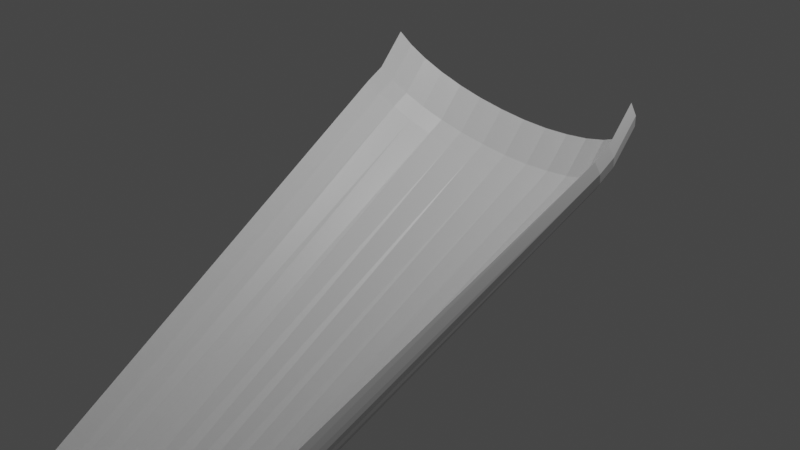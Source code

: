 # Source: slide1.blend  (saved by Blender 2.80.75; exported with 4.5.12 LTS)
import bpy
from mathutils import Matrix  # noqa: F401  (used for matrix-valued properties, if any)

bpy.ops.wm.read_factory_settings(use_empty=True)
scene = bpy.context.scene
scene.name = 'Scene'

# ---- collections
col_collection = bpy.data.collections.new('Collection'); scene.collection.children.link(col_collection)

# ---- materials (node trees are filled in below, after node groups)
mat_material = bpy.data.materials.new('Material')
mat_material.alpha_threshold = 0.0
mat_material.use_transparent_shadow = False
mat_material.diffuse_color = (0.1364, 0.567, 0.8, 1.0)
mat_material.line_color = (0.0, 0.0, 0.0, 1.0)

# ---- material node trees
mat_material.use_nodes = True; mat_material.node_tree.nodes.clear()
_N = mat_material.node_tree.nodes; _L = mat_material.node_tree.links
n0 = _N.new('ShaderNodeOutputMaterial'); n0.name = 'Material Output'; n0.location = (300, 300)
n1 = _N.new('ShaderNodeBsdfPrincipled'); n1.name = 'Principled BSDF'; n1.location = (10, 300)
n1.distribution = 'GGX'
n1.subsurface_method = 'BURLEY'
n1.inputs[2].default_value = 0.4
n1.inputs[3].default_value = 1.45
n1.inputs[27].default_value = (0.0, 0.0, 0.0, 1.0)
n1.inputs[28].default_value = 1.0
_L.new(n1.outputs[0], n0.inputs[0])
n0.is_active_output = True

# ---- world
world_world = bpy.data.worlds.new('World'); scene.world = world_world
world_world.use_nodes = True; world_world.node_tree.nodes.clear()
_N = world_world.node_tree.nodes; _L = world_world.node_tree.links
n0 = _N.new('ShaderNodeOutputWorld'); n0.name = 'World Output'; n0.location = (300, 300)
n1 = _N.new('ShaderNodeBackground'); n1.name = 'Background'; n1.location = (10, 300)
n1.inputs[0].default_value = (0.05088, 0.05088, 0.05088, 1.0)
_L.new(n1.outputs[0], n0.inputs[0])
n0.is_active_output = True
world_world.color = (0.05088, 0.05088, 0.05088)
world_world.use_sun_shadow = False
world_world.sun_shadow_jitter_overblur = 0.0

# ---- cameras
cam_camera = bpy.data.cameras.new('Camera')
cam_camera.clip_end = 100.0
cam_camera.ortho_scale = 7.314

# ---- lights
light_light = bpy.data.lights.new('Light', 'POINT')
light_light.transmission_factor = 0.0
light_light.energy = 1000.0
light_light.shadow_soft_size = 0.1
light_light.shadow_maximum_resolution = 0.006
light_light.use_absolute_resolution = True

# ---- meshes
me_cylinder = bpy.data.meshes.new('Cylinder')
me_cylinder.from_pydata([(0.1374, -4.888, -3.531), (0.14, 1.591, 0.003566), (0.2895, -4.902, -3.514), (0.4445, 1.581, 0.02041), (0.4358, -4.942, -3.463), (0.7351, 1.543, 0.06827), (0.5705, -5.008, -3.381), (1.008, 1.478, 0.1496), (0.6887, -5.097, -3.27), (1.249, 1.39, 0.2597), (0.7856, -5.206, -3.134), (1.446, 1.283, 0.3942), (0.8577, -5.329, -2.98), (1.593, 1.149, 0.5558), (0.902, -5.463, -2.812), (1.682, 1.015, 0.7237), (0.917, -5.602, -2.638), (1.712, 0.8767, 0.8983), (-0.6421, -5.602, -2.638), (-1.435, 0.885, 0.8988), (-0.6272, -5.463, -2.812), (-1.405, 1.023, 0.7242), (-0.5828, -5.329, -2.98), (-1.315, 1.156, 0.5563), (-0.5108, -5.206, -3.134), (-1.169, 1.279, 0.4015), (-0.4138, -5.097, -3.27), (-0.9733, 1.386, 0.2659), (-0.2957, -5.008, -3.381), (-0.7404, 1.47, 0.1576), (-0.1609, -4.942, -3.463), (-0.4695, 1.537, 0.0738), (-0.01466, -4.902, -3.514), (-0.167, 1.578, 0.02081), (0.1395, 1.787, 0.1166), (0.4439, 1.778, 0.1334), (0.7345, 1.739, 0.1813), (1.008, 1.675, 0.2626), (1.248, 1.587, 0.3727), (1.446, 1.48, 0.5073), (1.593, 1.345, 0.6689), (1.682, 1.212, 0.8367), (1.712, 1.073, 1.011), (-1.436, 1.082, 1.012), (-1.405, 1.22, 0.8372), (-1.316, 1.353, 0.6693), (-1.17, 1.475, 0.5145), (-0.9739, 1.582, 0.3789), (-0.741, 1.667, 0.2707), (-0.4701, 1.734, 0.1868), (-0.1676, 1.774, 0.1338), (0.1387, 1.936, 0.289), (0.4432, 1.926, 0.3058), (0.7338, 1.888, 0.3537), (1.007, 1.823, 0.435), (1.247, 1.736, 0.5451), (1.445, 1.628, 0.6797), (1.592, 1.494, 0.8413), (1.681, 1.36, 1.009), (1.711, 1.222, 1.184), (-1.437, 1.23, 1.184), (-1.406, 1.369, 1.01), (-1.316, 1.501, 0.8417), (-1.171, 1.624, 0.6869), (-0.9746, 1.731, 0.5513), (-0.7417, 1.816, 0.4431), (-0.4708, 1.883, 0.3592), (-0.1683, 1.923, 0.3062), (0.138, 2.084, 0.4608), (0.4425, 2.075, 0.4776), (0.7331, 2.036, 0.5255), (1.006, 1.971, 0.6068), (1.247, 1.884, 0.7169), (1.444, 1.777, 0.8515), (1.591, 1.642, 1.013), (1.68, 1.509, 1.181), (1.71, 1.37, 1.356), (-1.437, 1.378, 1.356), (-1.407, 1.517, 1.181), (-1.317, 1.65, 1.013), (-1.171, 1.772, 0.8587), (-0.9753, 1.879, 0.7231), (-0.7424, 1.964, 0.6149), (-0.4715, 2.031, 0.531), (-0.1691, 2.071, 0.478), (0.2442, -6.532, -4.004), (0.3659, -6.606, -3.946), (0.4725, -6.674, -3.847), (0.5598, -6.733, -3.713), (0.6244, -6.782, -3.546), (0.6639, -6.819, -3.355), (0.6767, -6.841, -3.146), (0.6624, -6.849, -2.928), (0.6215, -6.841, -2.708), (-0.6808, -6.07, -3.083), (-0.6149, -6.093, -3.295), (-0.5265, -6.129, -3.493), (-0.419, -6.178, -3.667), (-0.2965, -6.237, -3.812), (-0.1638, -6.305, -3.921), (-0.02587, -6.379, -3.991), (0.1119, -6.455, -4.019), (0.005392, -7.703, -4.293), (0.1318, -7.778, -4.248), (0.2457, -7.85, -4.161), (0.3426, -7.915, -4.036), (0.4189, -7.973, -3.877), (0.4716, -8.019, -3.692), (0.4987, -8.054, -3.486), (0.4991, -8.074, -3.268), (0.4729, -8.08, -3.045), (-0.8625, -7.313, -3.287), (-0.8106, -7.321, -3.505), (-0.7351, -7.345, -3.709), (-0.6388, -7.381, -3.893), (-0.5254, -7.43, -4.048), (-0.3993, -7.489, -4.17), (-0.2654, -7.556, -4.253), (-0.1287, -7.628, -4.295), (-0.2978, -8.465, -4.412), (-0.1714, -8.54, -4.367), (-0.05753, -8.612, -4.28), (0.0394, -8.677, -4.155), (0.1157, -8.735, -3.997), (0.1684, -8.781, -3.811), (0.1955, -8.816, -3.605), (0.1959, -8.836, -3.387), (0.1697, -8.842, -3.165), (-1.166, -8.075, -3.407), (-1.114, -8.083, -3.624), (-1.038, -8.107, -3.829), (-0.942, -8.143, -4.012), (-0.8286, -8.192, -4.168), (-0.7025, -8.251, -4.289), (-0.5686, -8.318, -4.373), (-0.4319, -8.39, -4.414), (-0.5494, -9.632, -4.568), (-0.423, -9.707, -4.523), (-0.3091, -9.778, -4.436), (-0.2122, -9.844, -4.311), (-0.1359, -9.901, -4.152), (-0.08321, -9.948, -3.967), (-0.05612, -9.982, -3.761), (-0.05568, -10.0, -3.543), (-0.08191, -10.01, -3.321), (-1.417, -9.242, -3.562), (-1.365, -9.25, -3.78), (-1.29, -9.273, -3.984), (-1.194, -9.31, -4.168), (-1.08, -9.359, -4.323), (-0.9541, -9.418, -4.445), (-0.8202, -9.485, -4.528), (-0.6835, -9.557, -4.57), (-0.9177, -10.16, -4.559), (-0.7913, -10.23, -4.514), (-0.6774, -10.31, -4.427), (-0.5805, -10.37, -4.302), (-0.5042, -10.43, -4.144), (-0.4515, -10.48, -3.958), (-0.4244, -10.51, -3.752), (-0.4239, -10.53, -3.534), (-0.4502, -10.54, -3.312), (-1.786, -9.768, -3.554), (-1.734, -9.777, -3.771), (-1.658, -9.8, -3.976), (-1.562, -9.837, -4.159), (-1.448, -9.886, -4.315), (-1.322, -9.945, -4.437), (-1.188, -10.01, -4.52), (-1.052, -10.08, -4.561), (-1.451, -11.05, -4.526), (-1.314, -11.14, -4.485), (-1.191, -11.23, -4.412), (-1.086, -11.3, -4.308), (-1.004, -11.36, -4.178), (-0.947, -11.41, -4.027), (-0.9177, -11.44, -3.859), (-0.9173, -11.45, -3.683), (-0.9456, -11.43, -3.504), (-2.389, -10.46, -3.738), (-2.333, -10.49, -3.912), (-2.252, -10.54, -4.075), (-2.148, -10.6, -4.221), (-2.025, -10.67, -4.343), (-1.889, -10.76, -4.438), (-1.744, -10.85, -4.501), (-1.596, -10.95, -4.531), (-1.904, -11.4, -4.55), (-1.768, -11.5, -4.51), (-1.644, -11.58, -4.436), (-1.54, -11.66, -4.332), (-1.457, -11.72, -4.202), (-1.4, -11.76, -4.051), (-1.371, -11.79, -3.884), (-1.37, -11.8, -3.707), (-1.399, -11.79, -3.528), (-2.843, -10.81, -3.762), (-2.787, -10.84, -3.936), (-2.705, -10.89, -4.099), (-2.601, -10.95, -4.245), (-2.478, -11.03, -4.367), (-2.342, -11.12, -4.462), (-2.197, -11.21, -4.526), (-2.049, -11.31, -4.555), (-2.255, -11.59, -4.594), (-2.118, -11.68, -4.554), (-1.995, -11.77, -4.481), (-1.89, -11.84, -4.377), (-1.808, -11.9, -4.247), (-1.751, -11.95, -4.095), (-1.721, -11.98, -3.928), (-1.721, -11.98, -3.752), (-1.749, -11.97, -3.573), (-3.193, -11.0, -3.807), (-3.137, -11.03, -3.981), (-3.055, -11.08, -4.144), (-2.951, -11.14, -4.29), (-2.829, -11.21, -4.412), (-2.692, -11.3, -4.507), (-2.548, -11.39, -4.57), (-2.4, -11.49, -4.6), (-2.696, -11.77, -4.551), (-2.616, -11.88, -4.516), (-2.545, -11.98, -4.452), (-2.484, -12.07, -4.361), (-2.437, -12.14, -4.248), (-2.406, -12.19, -4.116), (-2.391, -12.22, -3.97), (-2.393, -12.23, -3.816), (-2.412, -12.21, -3.661), (-3.258, -11.06, -3.864), (-3.223, -11.1, -4.016), (-3.173, -11.16, -4.158), (-3.109, -11.23, -4.285), (-3.036, -11.33, -4.392), (-2.954, -11.43, -4.474), (-2.868, -11.54, -4.529), (-2.781, -11.66, -4.555), (-3.431, -12.0, -4.667), (-3.356, -12.11, -4.632), (-3.289, -12.21, -4.568), (-3.232, -12.3, -4.478), (-3.188, -12.37, -4.364), (-3.158, -12.42, -4.232), (-3.145, -12.45, -4.087), (-3.147, -12.46, -3.933), (-3.165, -12.44, -3.777), (-3.965, -11.26, -3.968), (-3.931, -11.3, -4.133), (-3.883, -11.36, -4.275), (-3.823, -11.44, -4.402), (-3.753, -11.54, -4.508), (-3.676, -11.64, -4.591), (-3.595, -11.76, -4.646), (-3.512, -11.88, -4.672), (-3.22, -11.08, -3.745), (-3.928, -11.28, -3.848), (-3.194, -11.16, -3.663), (-3.905, -11.36, -3.767), (-3.173, -11.27, -3.596), (-3.888, -11.47, -3.7), (-3.156, -11.39, -3.54), (-3.876, -11.6, -3.644), (-3.139, -11.56, -3.498), (-3.866, -11.76, -3.602), (-3.126, -11.71, -3.471), (-3.859, -11.92, -3.575), (-3.126, -11.87, -3.494), (-3.865, -12.07, -3.598), (-3.129, -12.0, -3.528), (-3.874, -12.21, -3.632), (-3.133, -12.17, -3.614), (-3.884, -12.37, -3.718)], [], [(0, 1, 3, 2), (2, 3, 5, 4), (4, 5, 7, 6), (6, 7, 9, 8), (8, 9, 11, 10), (10, 11, 13, 12), (12, 13, 15, 14), (14, 15, 17, 16), (18, 19, 21, 20), (20, 21, 23, 22), (22, 23, 25, 24), (24, 25, 27, 26), (26, 27, 29, 28), (28, 29, 31, 30), (30, 31, 33, 32), (32, 33, 1, 0), (23, 21, 44, 45), (33, 31, 49, 50), (7, 5, 36, 37), (17, 15, 41, 42), (3, 1, 34, 35), (29, 27, 47, 48), (13, 11, 39, 40), (25, 23, 45, 46), (1, 33, 50, 34), (9, 7, 37, 38), (21, 19, 43, 44), (31, 29, 48, 49), (5, 3, 35, 36), (15, 13, 40, 41), (27, 25, 46, 47), (11, 9, 38, 39), (45, 44, 61, 62), (37, 36, 53, 54), (46, 45, 62, 63), (38, 37, 54, 55), (47, 46, 63, 64), (39, 38, 55, 56), (48, 47, 64, 65), (40, 39, 56, 57), (49, 48, 65, 66), (41, 40, 57, 58), (50, 49, 66, 67), (42, 41, 58, 59), (35, 34, 51, 52), (34, 50, 67, 51), (44, 43, 60, 61), (36, 35, 52, 53), (66, 65, 82, 83), (58, 57, 74, 75), (67, 66, 83, 84), (59, 58, 75, 76), (52, 51, 68, 69), (51, 67, 84, 68), (61, 60, 77, 78), (53, 52, 69, 70), (62, 61, 78, 79), (54, 53, 70, 71), (63, 62, 79, 80), (55, 54, 71, 72), (64, 63, 80, 81), (56, 55, 72, 73), (65, 64, 81, 82), (57, 56, 73, 74), (20, 22, 96, 95), (30, 32, 101, 100), (4, 6, 88, 87), (14, 16, 93, 92), (0, 2, 86, 85), (26, 28, 99, 98), (10, 12, 91, 90), (22, 24, 97, 96), (32, 0, 85, 101), (6, 8, 89, 88), (18, 20, 95, 94), (28, 30, 100, 99), (2, 4, 87, 86), (12, 14, 92, 91), (24, 26, 98, 97), (8, 10, 90, 89), (91, 92, 109, 108), (100, 101, 118, 117), (92, 93, 110, 109), (85, 86, 103, 102), (101, 85, 102, 118), (94, 95, 112, 111), (86, 87, 104, 103), (95, 96, 113, 112), (87, 88, 105, 104), (96, 97, 114, 113), (88, 89, 106, 105), (97, 98, 115, 114), (89, 90, 107, 106), (98, 99, 116, 115), (90, 91, 108, 107), (99, 100, 117, 116), (113, 114, 131, 130), (105, 106, 123, 122), (114, 115, 132, 131), (106, 107, 124, 123), (115, 116, 133, 132), (107, 108, 125, 124), (116, 117, 134, 133), (108, 109, 126, 125), (117, 118, 135, 134), (109, 110, 127, 126), (102, 103, 120, 119), (118, 102, 119, 135), (111, 112, 129, 128), (103, 104, 121, 120), (112, 113, 130, 129), (104, 105, 122, 121), (134, 135, 152, 151), (126, 127, 144, 143), (119, 120, 137, 136), (135, 119, 136, 152), (128, 129, 146, 145), (120, 121, 138, 137), (129, 130, 147, 146), (121, 122, 139, 138), (130, 131, 148, 147), (122, 123, 140, 139), (131, 132, 149, 148), (123, 124, 141, 140), (132, 133, 150, 149), (124, 125, 142, 141), (133, 134, 151, 150), (125, 126, 143, 142), (139, 140, 157, 156), (148, 149, 166, 165), (140, 141, 158, 157), (149, 150, 167, 166), (141, 142, 159, 158), (150, 151, 168, 167), (142, 143, 160, 159), (151, 152, 169, 168), (143, 144, 161, 160), (136, 137, 154, 153), (152, 136, 153, 169), (145, 146, 163, 162), (137, 138, 155, 154), (146, 147, 164, 163), (138, 139, 156, 155), (147, 148, 165, 164), (160, 161, 178, 177), (153, 154, 171, 170), (169, 153, 170, 186), (162, 163, 180, 179), (154, 155, 172, 171), (163, 164, 181, 180), (155, 156, 173, 172), (164, 165, 182, 181), (156, 157, 174, 173), (165, 166, 183, 182), (157, 158, 175, 174), (166, 167, 184, 183), (158, 159, 176, 175), (167, 168, 185, 184), (159, 160, 177, 176), (168, 169, 186, 185), (182, 183, 200, 199), (174, 175, 192, 191), (183, 184, 201, 200), (175, 176, 193, 192), (184, 185, 202, 201), (176, 177, 194, 193), (185, 186, 203, 202), (177, 178, 195, 194), (170, 171, 188, 187), (186, 170, 187, 203), (179, 180, 197, 196), (171, 172, 189, 188), (180, 181, 198, 197), (172, 173, 190, 189), (181, 182, 199, 198), (173, 174, 191, 190), (203, 187, 204, 220), (196, 197, 214, 213), (188, 189, 206, 205), (197, 198, 215, 214), (189, 190, 207, 206), (198, 199, 216, 215), (190, 191, 208, 207), (199, 200, 217, 216), (191, 192, 209, 208), (200, 201, 218, 217), (192, 193, 210, 209), (201, 202, 219, 218), (193, 194, 211, 210), (202, 203, 220, 219), (194, 195, 212, 211), (187, 188, 205, 204), (218, 219, 236, 235), (210, 211, 228, 227), (219, 220, 237, 236), (211, 212, 229, 228), (204, 205, 222, 221), (220, 204, 221, 237), (213, 214, 231, 230), (205, 206, 223, 222), (214, 215, 232, 231), (206, 207, 224, 223), (215, 216, 233, 232), (207, 208, 225, 224), (216, 217, 234, 233), (208, 209, 226, 225), (217, 218, 235, 234), (209, 210, 227, 226), (232, 233, 250, 249), (224, 225, 242, 241), (233, 234, 251, 250), (225, 226, 243, 242), (234, 235, 252, 251), (226, 227, 244, 243), (235, 236, 253, 252), (227, 228, 245, 244), (236, 237, 254, 253), (228, 229, 246, 245), (221, 222, 239, 238), (237, 221, 238, 254), (230, 231, 248, 247), (222, 223, 240, 239), (231, 232, 249, 248), (223, 224, 241, 240), (230, 247, 256, 255), (255, 256, 258, 257), (257, 258, 260, 259), (259, 260, 262, 261), (261, 262, 264, 263), (263, 264, 266, 265), (265, 266, 268, 267), (267, 268, 270, 269), (269, 270, 272, 271)])
_uv = me_cylinder.uv_layers.new(name='UVMap')
_uv.uv.foreach_set('vector', [1.0, 0.5, 1.0, 1.0, 0.9688, 1.0, 0.9688, 0.5, 0.9688, 0.5, 0.9688, 1.0, 0.9375, 1.0, 0.9375, 0.5, 0.9375, 0.5, 0.9375, 1.0, 0.9062, 1.0, 0.9062, 0.5, 0.9062, 0.5, 0.9062, 1.0, 0.875, 1.0, 0.875, 0.5, 0.875, 0.5, 0.875, 1.0, 0.8438, 1.0, 0.8438, 0.5, 0.8438, 0.5, 0.8438, 1.0, 0.8125, 1.0, 0.8125, 0.5, 0.8125, 0.5, 0.8125, 1.0, 0.7812, 1.0, 0.7812, 0.5, 0.7812, 0.5, 0.7812, 1.0, 0.75, 1.0, 0.75, 0.5, 0.25, 0.5, 0.25, 1.0, 0.2188, 1.0, 0.2188, 0.5, 0.2188, 0.5, 0.2188, 1.0, 0.1875, 1.0, 0.1875, 0.5, 0.1875, 0.5, 0.1875, 1.0, 0.1562, 1.0, 0.1562, 0.5, 0.1562, 0.5, 0.1562, 1.0, 0.125, 1.0, 0.125, 0.5, 0.125, 0.5, 0.125, 1.0, 0.09375, 1.0, 0.09375, 0.5, 0.09375, 0.5, 0.09375, 1.0, 0.0625, 1.0, 0.0625, 0.5, 0.0625, 0.5, 0.0625, 1.0, 0.03125, 1.0, 0.03125, 0.5, 0.03125, 0.5, 0.03125, 1.0, 0.0, 1.0, 0.0, 0.5, 0.1875, 1.0, 0.2188, 1.0, 0.2188, 1.0, 0.1875, 1.0, 0.03125, 1.0, 0.0625, 1.0, 0.0625, 1.0, 0.03125, 1.0, 0.9062, 1.0, 0.9375, 1.0, 0.9375, 1.0, 0.9062, 1.0, 0.75, 1.0, 0.7812, 1.0, 0.7812, 1.0, 0.75, 1.0, 0.9688, 1.0, 1.0, 1.0, 1.0, 1.0, 0.9688, 1.0, 0.09375, 1.0, 0.125, 1.0, 0.125, 1.0, 0.09375, 1.0, 0.8125, 1.0, 0.8438, 1.0, 0.8438, 1.0, 0.8125, 1.0, 0.1562, 1.0, 0.1875, 1.0, 0.1875, 1.0, 0.1562, 1.0, 0.0, 1.0, 0.03125, 1.0, 0.03125, 1.0, 0.0, 1.0, 0.875, 1.0, 0.9062, 1.0, 0.9062, 1.0, 0.875, 1.0, 0.2188, 1.0, 0.25, 1.0, 0.25, 1.0, 0.2188, 1.0, 0.0625, 1.0, 0.09375, 1.0, 0.09375, 1.0, 0.0625, 1.0, 0.9375, 1.0, 0.9688, 1.0, 0.9688, 1.0, 0.9375, 1.0, 0.7812, 1.0, 0.8125, 1.0, 0.8125, 1.0, 0.7812, 1.0, 0.125, 1.0, 0.1562, 1.0, 0.1562, 1.0, 0.125, 1.0, 0.8438, 1.0, 0.875, 1.0, 0.875, 1.0, 0.8438, 1.0, 0.1875, 1.0, 0.2188, 1.0, 0.2188, 1.0, 0.1875, 1.0, 0.9062, 1.0, 0.9375, 1.0, 0.9375, 1.0, 0.9062, 1.0, 0.1562, 1.0, 0.1875, 1.0, 0.1875, 1.0, 0.1562, 1.0, 0.875, 1.0, 0.9062, 1.0, 0.9062, 1.0, 0.875, 1.0, 0.125, 1.0, 0.1562, 1.0, 0.1562, 1.0, 0.125, 1.0, 0.8438, 1.0, 0.875, 1.0, 0.875, 1.0, 0.8438, 1.0, 0.09375, 1.0, 0.125, 1.0, 0.125, 1.0, 0.09375, 1.0, 0.8125, 1.0, 0.8438, 1.0, 0.8438, 1.0, 0.8125, 1.0, 0.0625, 1.0, 0.09375, 1.0, 0.09375, 1.0, 0.0625, 1.0, 0.7812, 1.0, 0.8125, 1.0, 0.8125, 1.0, 0.7812, 1.0, 0.03125, 1.0, 0.0625, 1.0, 0.0625, 1.0, 0.03125, 1.0, 0.75, 1.0, 0.7812, 1.0, 0.7812, 1.0, 0.75, 1.0, 0.9688, 1.0, 1.0, 1.0, 1.0, 1.0, 0.9688, 1.0, 0.0, 1.0, 0.03125, 1.0, 0.03125, 1.0, 0.0, 1.0, 0.2188, 1.0, 0.25, 1.0, 0.25, 1.0, 0.2188, 1.0, 0.9375, 1.0, 0.9688, 1.0, 0.9688, 1.0, 0.9375, 1.0, 0.0625, 1.0, 0.09375, 1.0, 0.09375, 1.0, 0.0625, 1.0, 0.7812, 1.0, 0.8125, 1.0, 0.8125, 1.0, 0.7812, 1.0, 0.03125, 1.0, 0.0625, 1.0, 0.0625, 1.0, 0.03125, 1.0, 0.75, 1.0, 0.7812, 1.0, 0.7812, 1.0, 0.75, 1.0, 0.9688, 1.0, 1.0, 1.0, 1.0, 1.0, 0.9688, 1.0, 0.0, 1.0, 0.03125, 1.0, 0.03125, 1.0, 0.0, 1.0, 0.2188, 1.0, 0.25, 1.0, 0.25, 1.0, 0.2188, 1.0, 0.9375, 1.0, 0.9688, 1.0, 0.9688, 1.0, 0.9375, 1.0, 0.1875, 1.0, 0.2188, 1.0, 0.2188, 1.0, 0.1875, 1.0, 0.9062, 1.0, 0.9375, 1.0, 0.9375, 1.0, 0.9062, 1.0, 0.1562, 1.0, 0.1875, 1.0, 0.1875, 1.0, 0.1562, 1.0, 0.875, 1.0, 0.9062, 1.0, 0.9062, 1.0, 0.875, 1.0, 0.125, 1.0, 0.1562, 1.0, 0.1562, 1.0, 0.125, 1.0, 0.8438, 1.0, 0.875, 1.0, 0.875, 1.0, 0.8438, 1.0, 0.09375, 1.0, 0.125, 1.0, 0.125, 1.0, 0.09375, 1.0, 0.8125, 1.0, 0.8438, 1.0, 0.8438, 1.0, 0.8125, 1.0, 0.2188, 0.5, 0.1875, 0.5, 0.1875, 0.5, 0.2188, 0.5, 0.0625, 0.5, 0.03125, 0.5, 0.03125, 0.5, 0.0625, 0.5, 0.9375, 0.5, 0.9062, 0.5, 0.9062, 0.5, 0.9375, 0.5, 0.7812, 0.5, 0.75, 0.5, 0.75, 0.5, 0.7812, 0.5, 1.0, 0.5, 0.9688, 0.5, 0.9688, 0.5, 1.0, 0.5, 0.125, 0.5, 0.09375, 0.5, 0.09375, 0.5, 0.125, 0.5, 0.8438, 0.5, 0.8125, 0.5, 0.8125, 0.5, 0.8438, 0.5, 0.1875, 0.5, 0.1562, 0.5, 0.1562, 0.5, 0.1875, 0.5, 0.03125, 0.5, 0.0, 0.5, 0.0, 0.5, 0.03125, 0.5, 0.9062, 0.5, 0.875, 0.5, 0.875, 0.5, 0.9062, 0.5, 0.25, 0.5, 0.2188, 0.5, 0.2188, 0.5, 0.25, 0.5, 0.09375, 0.5, 0.0625, 0.5, 0.0625, 0.5, 0.09375, 0.5, 0.9688, 0.5, 0.9375, 0.5, 0.9375, 0.5, 0.9688, 0.5, 0.8125, 0.5, 0.7812, 0.5, 0.7812, 0.5, 0.8125, 0.5, 0.1562, 0.5, 0.125, 0.5, 0.125, 0.5, 0.1562, 0.5, 0.875, 0.5, 0.8438, 0.5, 0.8438, 0.5, 0.875, 0.5, 0.8125, 0.5, 0.7812, 0.5, 0.7812, 0.5, 0.8125, 0.5, 0.0625, 0.5, 0.03125, 0.5, 0.03125, 0.5, 0.0625, 0.5, 0.7812, 0.5, 0.75, 0.5, 0.75, 0.5, 0.7812, 0.5, 1.0, 0.5, 0.9688, 0.5, 0.9688, 0.5, 1.0, 0.5, 0.03125, 0.5, 0.0, 0.5, 0.0, 0.5, 0.03125, 0.5, 0.25, 0.5, 0.2188, 0.5, 0.2188, 0.5, 0.25, 0.5, 0.9688, 0.5, 0.9375, 0.5, 0.9375, 0.5, 0.9688, 0.5, 0.2188, 0.5, 0.1875, 0.5, 0.1875, 0.5, 0.2188, 0.5, 0.9375, 0.5, 0.9062, 0.5, 0.9062, 0.5, 0.9375, 0.5, 0.1875, 0.5, 0.1562, 0.5, 0.1562, 0.5, 0.1875, 0.5, 0.9062, 0.5, 0.875, 0.5, 0.875, 0.5, 0.9062, 0.5, 0.1562, 0.5, 0.125, 0.5, 0.125, 0.5, 0.1562, 0.5, 0.875, 0.5, 0.8438, 0.5, 0.8438, 0.5, 0.875, 0.5, 0.125, 0.5, 0.09375, 0.5, 0.09375, 0.5, 0.125, 0.5, 0.8438, 0.5, 0.8125, 0.5, 0.8125, 0.5, 0.8438, 0.5, 0.09375, 0.5, 0.0625, 0.5, 0.0625, 0.5, 0.09375, 0.5, 0.1875, 0.5, 0.1562, 0.5, 0.1562, 0.5, 0.1875, 0.5, 0.9062, 0.5, 0.875, 0.5, 0.875, 0.5, 0.9062, 0.5, 0.1562, 0.5, 0.125, 0.5, 0.125, 0.5, 0.1562, 0.5, 0.875, 0.5, 0.8438, 0.5, 0.8438, 0.5, 0.875, 0.5, 0.125, 0.5, 0.09375, 0.5, 0.09375, 0.5, 0.125, 0.5, 0.8438, 0.5, 0.8125, 0.5, 0.8125, 0.5, 0.8438, 0.5, 0.09375, 0.5, 0.0625, 0.5, 0.0625, 0.5, 0.09375, 0.5, 0.8125, 0.5, 0.7812, 0.5, 0.7812, 0.5, 0.8125, 0.5, 0.0625, 0.5, 0.03125, 0.5, 0.03125, 0.5, 0.0625, 0.5, 0.7812, 0.5, 0.75, 0.5, 0.75, 0.5, 0.7812, 0.5, 1.0, 0.5, 0.9688, 0.5, 0.9688, 0.5, 1.0, 0.5, 0.03125, 0.5, 0.0, 0.5, 0.0, 0.5, 0.03125, 0.5, 0.25, 0.5, 0.2188, 0.5, 0.2188, 0.5, 0.25, 0.5, 0.9688, 0.5, 0.9375, 0.5, 0.9375, 0.5, 0.9688, 0.5, 0.2188, 0.5, 0.1875, 0.5, 0.1875, 0.5, 0.2188, 0.5, 0.9375, 0.5, 0.9062, 0.5, 0.9062, 0.5, 0.9375, 0.5, 0.0625, 0.5, 0.03125, 0.5, 0.03125, 0.5, 0.0625, 0.5, 0.7812, 0.5, 0.75, 0.5, 0.75, 0.5, 0.7812, 0.5, 1.0, 0.5, 0.9688, 0.5, 0.9688, 0.5, 1.0, 0.5, 0.03125, 0.5, 0.0, 0.5, 0.0, 0.5, 0.03125, 0.5, 0.25, 0.5, 0.2188, 0.5, 0.2188, 0.5, 0.25, 0.5, 0.9688, 0.5, 0.9375, 0.5, 0.9375, 0.5, 0.9688, 0.5, 0.2188, 0.5, 0.1875, 0.5, 0.1875, 0.5, 0.2188, 0.5, 0.9375, 0.5, 0.9062, 0.5, 0.9062, 0.5, 0.9375, 0.5, 0.1875, 0.5, 0.1562, 0.5, 0.1562, 0.5, 0.1875, 0.5, 0.9062, 0.5, 0.875, 0.5, 0.875, 0.5, 0.9062, 0.5, 0.1562, 0.5, 0.125, 0.5, 0.125, 0.5, 0.1562, 0.5, 0.875, 0.5, 0.8438, 0.5, 0.8438, 0.5, 0.875, 0.5, 0.125, 0.5, 0.09375, 0.5, 0.09375, 0.5, 0.125, 0.5, 0.8438, 0.5, 0.8125, 0.5, 0.8125, 0.5, 0.8438, 0.5, 0.09375, 0.5, 0.0625, 0.5, 0.0625, 0.5, 0.09375, 0.5, 0.8125, 0.5, 0.7812, 0.5, 0.7812, 0.5, 0.8125, 0.5, 0.9062, 0.5, 0.875, 0.5, 0.875, 0.5, 0.9062, 0.5, 0.1562, 0.5, 0.125, 0.5, 0.125, 0.5, 0.1562, 0.5, 0.875, 0.5, 0.8438, 0.5, 0.8438, 0.5, 0.875, 0.5, 0.125, 0.5, 0.09375, 0.5, 0.09375, 0.5, 0.125, 0.5, 0.8438, 0.5, 0.8125, 0.5, 0.8125, 0.5, 0.8438, 0.5, 0.09375, 0.5, 0.0625, 0.5, 0.0625, 0.5, 0.09375, 0.5, 0.8125, 0.5, 0.7812, 0.5, 0.7812, 0.5, 0.8125, 0.5, 0.0625, 0.5, 0.03125, 0.5, 0.03125, 0.5, 0.0625, 0.5, 0.7812, 0.5, 0.75, 0.5, 0.75, 0.5, 0.7812, 0.5, 1.0, 0.5, 0.9688, 0.5, 0.9688, 0.5, 1.0, 0.5, 0.03125, 0.5, 0.0, 0.5, 0.0, 0.5, 0.03125, 0.5, 0.25, 0.5, 0.2188, 0.5, 0.2188, 0.5, 0.25, 0.5, 0.9688, 0.5, 0.9375, 0.5, 0.9375, 0.5, 0.9688, 0.5, 0.2188, 0.5, 0.1875, 0.5, 0.1875, 0.5, 0.2188, 0.5, 0.9375, 0.5, 0.9062, 0.5, 0.9062, 0.5, 0.9375, 0.5, 0.1875, 0.5, 0.1562, 0.5, 0.1562, 0.5, 0.1875, 0.5, 0.7812, 0.5, 0.75, 0.5, 0.75, 0.5, 0.7812, 0.5, 1.0, 0.5, 0.9688, 0.5, 0.9688, 0.5, 1.0, 0.5, 0.03125, 0.5, 0.0, 0.5, 0.0, 0.5, 0.03125, 0.5, 0.25, 0.5, 0.2188, 0.5, 0.2188, 0.5, 0.25, 0.5, 0.9688, 0.5, 0.9375, 0.5, 0.9375, 0.5, 0.9688, 0.5, 0.2188, 0.5, 0.1875, 0.5, 0.1875, 0.5, 0.2188, 0.5, 0.9375, 0.5, 0.9062, 0.5, 0.9062, 0.5, 0.9375, 0.5, 0.1875, 0.5, 0.1562, 0.5, 0.1562, 0.5, 0.1875, 0.5, 0.9062, 0.5, 0.875, 0.5, 0.875, 0.5, 0.9062, 0.5, 0.1562, 0.5, 0.125, 0.5, 0.125, 0.5, 0.1562, 0.5, 0.875, 0.5, 0.8438, 0.5, 0.8438, 0.5, 0.875, 0.5, 0.125, 0.5, 0.09375, 0.5, 0.09375, 0.5, 0.125, 0.5, 0.8438, 0.5, 0.8125, 0.5, 0.8125, 0.5, 0.8438, 0.5, 0.09375, 0.5, 0.0625, 0.5, 0.0625, 0.5, 0.09375, 0.5, 0.8125, 0.5, 0.7812, 0.5, 0.7812, 0.5, 0.8125, 0.5, 0.0625, 0.5, 0.03125, 0.5, 0.03125, 0.5, 0.0625, 0.5, 0.1562, 0.5, 0.125, 0.5, 0.125, 0.5, 0.1562, 0.5, 0.875, 0.5, 0.8438, 0.5, 0.8438, 0.5, 0.875, 0.5, 0.125, 0.5, 0.09375, 0.5, 0.09375, 0.5, 0.125, 0.5, 0.8438, 0.5, 0.8125, 0.5, 0.8125, 0.5, 0.8438, 0.5, 0.09375, 0.5, 0.0625, 0.5, 0.0625, 0.5, 0.09375, 0.5, 0.8125, 0.5, 0.7812, 0.5, 0.7812, 0.5, 0.8125, 0.5, 0.0625, 0.5, 0.03125, 0.5, 0.03125, 0.5, 0.0625, 0.5, 0.7812, 0.5, 0.75, 0.5, 0.75, 0.5, 0.7812, 0.5, 1.0, 0.5, 0.9688, 0.5, 0.9688, 0.5, 1.0, 0.5, 0.03125, 0.5, 0.0, 0.5, 0.0, 0.5, 0.03125, 0.5, 0.25, 0.5, 0.2188, 0.5, 0.2188, 0.5, 0.25, 0.5, 0.9688, 0.5, 0.9375, 0.5, 0.9375, 0.5, 0.9688, 0.5, 0.2188, 0.5, 0.1875, 0.5, 0.1875, 0.5, 0.2188, 0.5, 0.9375, 0.5, 0.9062, 0.5, 0.9062, 0.5, 0.9375, 0.5, 0.1875, 0.5, 0.1562, 0.5, 0.1562, 0.5, 0.1875, 0.5, 0.9062, 0.5, 0.875, 0.5, 0.875, 0.5, 0.9062, 0.5, 0.03125, 0.5, 0.0, 0.5, 0.0, 0.5, 0.03125, 0.5, 0.25, 0.5, 0.2188, 0.5, 0.2188, 0.5, 0.25, 0.5, 0.9688, 0.5, 0.9375, 0.5, 0.9375, 0.5, 0.9688, 0.5, 0.2188, 0.5, 0.1875, 0.5, 0.1875, 0.5, 0.2188, 0.5, 0.9375, 0.5, 0.9062, 0.5, 0.9062, 0.5, 0.9375, 0.5, 0.1875, 0.5, 0.1562, 0.5, 0.1562, 0.5, 0.1875, 0.5, 0.9062, 0.5, 0.875, 0.5, 0.875, 0.5, 0.9062, 0.5, 0.1562, 0.5, 0.125, 0.5, 0.125, 0.5, 0.1562, 0.5, 0.875, 0.5, 0.8438, 0.5, 0.8438, 0.5, 0.875, 0.5, 0.125, 0.5, 0.09375, 0.5, 0.09375, 0.5, 0.125, 0.5, 0.8438, 0.5, 0.8125, 0.5, 0.8125, 0.5, 0.8438, 0.5, 0.09375, 0.5, 0.0625, 0.5, 0.0625, 0.5, 0.09375, 0.5, 0.8125, 0.5, 0.7812, 0.5, 0.7812, 0.5, 0.8125, 0.5, 0.0625, 0.5, 0.03125, 0.5, 0.03125, 0.5, 0.0625, 0.5, 0.7812, 0.5, 0.75, 0.5, 0.75, 0.5, 0.7812, 0.5, 1.0, 0.5, 0.9688, 0.5, 0.9688, 0.5, 1.0, 0.5, 0.09375, 0.5, 0.0625, 0.5, 0.0625, 0.5, 0.09375, 0.5, 0.8125, 0.5, 0.7812, 0.5, 0.7812, 0.5, 0.8125, 0.5, 0.0625, 0.5, 0.03125, 0.5, 0.03125, 0.5, 0.0625, 0.5, 0.7812, 0.5, 0.75, 0.5, 0.75, 0.5, 0.7812, 0.5, 1.0, 0.5, 0.9688, 0.5, 0.9688, 0.5, 1.0, 0.5, 0.03125, 0.5, 0.0, 0.5, 0.0, 0.5, 0.03125, 0.5, 0.25, 0.5, 0.2188, 0.5, 0.2188, 0.5, 0.25, 0.5, 0.9688, 0.5, 0.9375, 0.5, 0.9375, 0.5, 0.9688, 0.5, 0.2188, 0.5, 0.1875, 0.5, 0.1875, 0.5, 0.2188, 0.5, 0.9375, 0.5, 0.9062, 0.5, 0.9062, 0.5, 0.9375, 0.5, 0.1875, 0.5, 0.1562, 0.5, 0.1562, 0.5, 0.1875, 0.5, 0.9062, 0.5, 0.875, 0.5, 0.875, 0.5, 0.9062, 0.5, 0.1562, 0.5, 0.125, 0.5, 0.125, 0.5, 0.1562, 0.5, 0.875, 0.5, 0.8438, 0.5, 0.8438, 0.5, 0.875, 0.5, 0.125, 0.5, 0.09375, 0.5, 0.09375, 0.5, 0.125, 0.5, 0.8438, 0.5, 0.8125, 0.5, 0.8125, 0.5, 0.8438, 0.5, 0.1875, 0.5, 0.1562, 0.5, 0.1562, 0.5, 0.1875, 0.5, 0.9062, 0.5, 0.875, 0.5, 0.875, 0.5, 0.9062, 0.5, 0.1562, 0.5, 0.125, 0.5, 0.125, 0.5, 0.1562, 0.5, 0.875, 0.5, 0.8438, 0.5, 0.8438, 0.5, 0.875, 0.5, 0.125, 0.5, 0.09375, 0.5, 0.09375, 0.5, 0.125, 0.5, 0.8438, 0.5, 0.8125, 0.5, 0.8125, 0.5, 0.8438, 0.5, 0.09375, 0.5, 0.0625, 0.5, 0.0625, 0.5, 0.09375, 0.5, 0.8125, 0.5, 0.7812, 0.5, 0.7812, 0.5, 0.8125, 0.5, 0.0625, 0.5, 0.03125, 0.5, 0.03125, 0.5, 0.0625, 0.5, 0.7812, 0.5, 0.75, 0.5, 0.75, 0.5, 0.7812, 0.5, 1.0, 0.5, 0.9688, 0.5, 0.9688, 0.5, 1.0, 0.5, 0.03125, 0.5, 0.0, 0.5, 0.0, 0.5, 0.03125, 0.5, 0.25, 0.5, 0.2188, 0.5, 0.2188, 0.5, 0.25, 0.5, 0.9688, 0.5, 0.9375, 0.5, 0.9375, 0.5, 0.9688, 0.5, 0.2188, 0.5, 0.1875, 0.5, 0.1875, 0.5, 0.2188, 0.5, 0.9375, 0.5, 0.9062, 0.5, 0.9062, 0.5, 0.9375, 0.5, 0.25, 0.5, 0.25, 0.5, 0.25, 0.5, 0.25, 0.5, 0.25, 0.5, 0.25, 0.5, 0.25, 0.5, 0.25, 0.5, 0.25, 0.5, 0.25, 0.5, 0.25, 0.5, 0.25, 0.5, 0.25, 0.5, 0.25, 0.5, 0.25, 0.5, 0.25, 0.5, 0.25, 0.5, 0.25, 0.5, 0.25, 0.5, 0.25, 0.5, 0.25, 0.5, 0.25, 0.5, 0.25, 0.5, 0.25, 0.5, 0.25, 0.5, 0.25, 0.5, 0.25, 0.5, 0.25, 0.5, 0.25, 0.5, 0.25, 0.5, 0.25, 0.5, 0.25, 0.5, 0.25, 0.5, 0.25, 0.5, 0.25, 0.5, 0.25, 0.5])
me_cylinder.materials.append(mat_material)
me_cylinder.use_remesh_preserve_volume = False
me_cylinder.use_remesh_preserve_attributes = False
me_cylinder.use_mirror_vertex_groups = False
me_cylinder.update()

# ---- objects
ob_light = bpy.data.objects.new('Light', light_light)
ob_camera = bpy.data.objects.new('Camera', cam_camera)
ob_cylinder = bpy.data.objects.new('Cylinder', me_cylinder)

# ---- transforms, parenting, visibility, modifiers, constraints
ob_light.location = (4.076, 1.005, 5.904)
ob_light.rotation_euler = (0.6503, 0.05522, 1.866)
ob_light.lock_rotations_4d = False
ob_light.empty_display_type = 'ARROWS'
ob_light.color = (0.0, 0.0, 0.0, 0.0)
ob_light.lineart.crease_threshold = 0.0
ob_camera.location = (7.359, -6.926, 4.958)
ob_camera.rotation_euler = (1.109, 0.0, 0.8149)
ob_camera.lock_rotations_4d = False
ob_camera.empty_display_type = 'ARROWS'
ob_camera.color = (0.0, 0.0, 0.0, 0.0)
ob_camera.display_type = 'WIRE'
ob_camera.lineart.crease_threshold = 0.0
ob_cylinder.location = (0.0, 0.0, 0.0)
ob_cylinder.lineart.crease_threshold = 0.0

# ---- collection membership
col_collection.objects.link(ob_light)
col_collection.objects.link(ob_camera)
col_collection.objects.link(ob_cylinder)

# ---- scene / render settings (as saved in the file)
scene.camera = ob_camera
scene.frame_start = 1; scene.frame_end = 250; scene.frame_set(1)
scene.render.engine = 'BLENDER_EEVEE_NEXT'
scene.cycles.use_denoising = False
scene.cycles.samples = 128
scene.cycles.sampling_pattern = 'TABULATED_SOBOL'
scene.cycles.use_adaptive_sampling = False
scene.cycles.use_light_tree = False
scene.view_settings.view_transform = 'Filmic'
bpy.context.view_layer.update()
